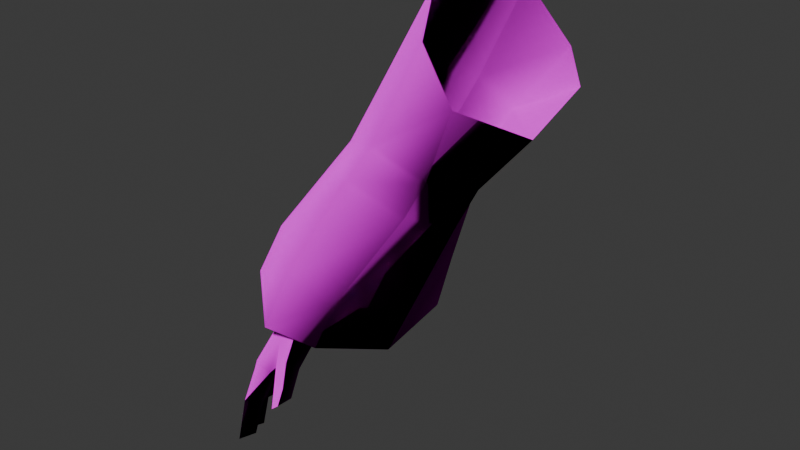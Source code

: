 # Source: correccionHermione.blend  (saved by Blender 5.0.119; exported with 4.5.12 LTS)
import bpy
from mathutils import Matrix  # noqa: F401  (used for matrix-valued properties, if any)

bpy.ops.wm.read_factory_settings(use_empty=True)
scene = bpy.context.scene
scene.name = 'Scene'

# ---- collections
col_collection = bpy.data.collections.new('Collection'); scene.collection.children.link(col_collection)

# ---- images (referenced by path relative to the original .blend; pixels are not part of the script)
import os
ASSET_DIR = os.environ.get("B2B_ASSET_DIR", "")  # directory of the original .blend (textures are referenced by path, not embedded)
HERE = os.path.dirname(os.path.abspath(__file__))  # packed textures are extracted next to this script under _unpacked/

def load_image(name, relpath, width, height, colorspace="sRGB"):
    """Load a texture the original file referenced (path relative to the .blend, or extracted next to this script)."""
    p = next((c for c in (os.path.join(HERE, relpath), os.path.join(ASSET_DIR, relpath)) if relpath and os.path.exists(c)), "")
    if p:
        img = bpy.data.images.load(p, check_existing=True)
        img.name = name
    else:  # same state as the original file: an image datablock whose file is absent (Cycles renders it pink)
        img = bpy.data.images.new(name, width, height)
        img.source = "FILE"
        img.filepath = "//" + (relpath or name)
    img.colorspace_settings.name = colorspace
    return img
img_hp3hermione_cloak_png_001 = load_image('HP3Hermione_Cloak.png.001', 'HP3Hermione_Cloak.png', 1024, 1024, 'sRGB')
img_hp3gen_handswhite_png_001 = load_image('HP3Gen_handsWhite.png.001', 'HP3Gen_handsWhite.png', 1024, 1024, 'sRGB')

# ---- materials (node trees are filled in below, after node groups)
mat_material_1_002 = bpy.data.materials.new('material_1.002')
mat_material_1_002.roughness = 0.7764
mat_material_1_002.metallic = 0.2
mat_material_3_002 = bpy.data.materials.new('material_3.002')
mat_material_3_002.roughness = 0.7764
mat_material_3_002.metallic = 0.2
mat_material_7_002 = bpy.data.materials.new('material_7.002')
mat_material_7_002.roughness = 0.7764
mat_material_7_002.metallic = 0.2

# ---- material node trees
mat_material_1_002.use_nodes = True; mat_material_1_002.node_tree.nodes.clear()
_N = mat_material_1_002.node_tree.nodes; _L = mat_material_1_002.node_tree.links
n0 = _N.new('ShaderNodeBsdfPrincipled'); n0.name = 'Principled BSDF'; n0.location = (0, 300)
n0.inputs[1].default_value = 0.2
n0.inputs[2].default_value = 0.7764
n0.inputs[3].default_value = 1.0
n0.inputs[13].default_value = 1.0
n0.inputs[27].default_value = (0.0, 0.0, 0.0, 1.0)
n0.inputs[28].default_value = 1.0
n1 = _N.new('ShaderNodeOutputMaterial'); n1.name = 'Material Output'; n1.location = (280, 300)
n2 = _N.new('ShaderNodeTexImage'); n2.name = 'Image Texture'; n2.location = (-480, 300)
n2.image = img_hp3hermione_cloak_png_001
_L.new(n0.outputs[0], n1.inputs[0])
_L.new(n2.outputs[0], n0.inputs[0])
n1.is_active_output = True
mat_material_3_002.use_nodes = True; mat_material_3_002.node_tree.nodes.clear()
_N = mat_material_3_002.node_tree.nodes; _L = mat_material_3_002.node_tree.links
n0 = _N.new('ShaderNodeBsdfPrincipled'); n0.name = 'Principled BSDF'; n0.location = (0, 300)
n0.inputs[1].default_value = 0.2
n0.inputs[2].default_value = 0.7764
n0.inputs[3].default_value = 1.0
n0.inputs[13].default_value = 1.0
n0.inputs[27].default_value = (0.0, 0.0, 0.0, 1.0)
n0.inputs[28].default_value = 1.0
n1 = _N.new('ShaderNodeOutputMaterial'); n1.name = 'Material Output'; n1.location = (280, 300)
n2 = _N.new('ShaderNodeTexImage'); n2.name = 'Image Texture'; n2.location = (-480, 300)
n2.image = img_hp3hermione_cloak_png_001
_L.new(n0.outputs[0], n1.inputs[0])
_L.new(n2.outputs[0], n0.inputs[0])
n1.is_active_output = True
mat_material_7_002.use_nodes = True; mat_material_7_002.node_tree.nodes.clear()
_N = mat_material_7_002.node_tree.nodes; _L = mat_material_7_002.node_tree.links
n0 = _N.new('ShaderNodeBsdfPrincipled'); n0.name = 'Principled BSDF'; n0.location = (0, 300)
n0.inputs[1].default_value = 0.2
n0.inputs[2].default_value = 0.7764
n0.inputs[3].default_value = 1.0
n0.inputs[13].default_value = 1.0
n0.inputs[27].default_value = (0.0, 0.0, 0.0, 1.0)
n0.inputs[28].default_value = 1.0
n1 = _N.new('ShaderNodeOutputMaterial'); n1.name = 'Material Output'; n1.location = (280, 300)
n2 = _N.new('ShaderNodeTexImage'); n2.name = 'Image Texture'; n2.location = (-480, 300)
n2.image = img_hp3gen_handswhite_png_001
_L.new(n0.outputs[0], n1.inputs[0])
_L.new(n2.outputs[0], n0.inputs[0])
n1.is_active_output = True

# ---- world
world_world = bpy.data.worlds.new('World'); scene.world = world_world
world_world.use_nodes = True; world_world.node_tree.nodes.clear()
_N = world_world.node_tree.nodes; _L = world_world.node_tree.links
n0 = _N.new('ShaderNodeOutputWorld'); n0.name = 'World Output'; n0.location = (200, 100)
n1 = _N.new('ShaderNodeBackground'); n1.name = 'Background'; n1.location = (-200, 100)
n1.inputs[0].default_value = (0.05088, 0.05088, 0.05088, 1.0)
_L.new(n1.outputs[0], n0.inputs[0])
n0.is_active_output = True
world_world.color = (0.05088, 0.05088, 0.05088)
world_world.sun_shadow_jitter_overblur = 0.0

# ---- meshes
me_brazoizqhermione = bpy.data.meshes.new('brazoizqhermione')
me_brazoizqhermione.from_pydata([(0.1527, -0.2514, -0.05902), (0.1813, -0.1612, -0.196), (0.0995, -0.1309, 0.1626), (-0.06494, 0.08801, -0.09801), (-0.05068, 0.08278, 0.03144), (0.01677, -0.005309, 0.1576), (0.01422, 0.04448, -0.2173), (0.1289, -0.08694, -0.2311), (-0.2525, -0.2424, 0.008662), (-0.2172, -0.1762, -0.116), (-0.271, -0.2645, -0.1247), (-0.3235, -0.3601, 0.005313), (-0.3272, -0.3634, -0.1319), (-0.2428, -0.4177, -0.257), (-0.1778, -0.3108, -0.2434), (-0.1194, -0.216, -0.2304), (-0.01724, -0.2716, -0.2323), (0.009724, -0.4164, -0.06455), (-0.06824, -0.3595, -0.2384), (-0.1152, -0.4588, -0.255), (-0.05724, -0.5374, -0.06971), (-0.281, -0.8241, -0.356), (-0.4471, -0.745, -0.3579), (-0.3642, -1.029, -0.4026), (-0.2719, -0.9786, -0.06918), (-0.181, -0.8118, -0.04805), (-0.5419, -0.6405, -0.136), (-0.5247, -0.9531, -0.3952), (-0.6363, -0.824, -0.1351), (-0.5882, -0.7821, 0.08619), (-0.5007, -0.6184, 0.08291), (-0.2302, -0.3986, 0.123), (-0.3653, -0.6628, 0.1996), (-0.4315, -0.8296, 0.2243), (-0.2531, -0.7289, 0.1561), (-0.3341, -0.8917, 0.1455), (-0.1037, -0.4767, 0.06759), (-0.04493, -0.3702, 0.06421), (-0.1669, -0.3009, 0.1094), (-0.2899, -0.6397, 0.006105), (-0.3713, -0.8833, 0.01699), (-0.4374, -0.8922, -0.08595), (-0.3187, -0.7612, -0.1552), (-0.4084, -0.7644, 0.01406), (-0.5281, -0.8536, -0.08739), (-0.5476, -0.7997, 0.01119), (-0.4485, -0.703, -0.1458), (-0.4121, -0.6305, 0.09294), (-0.4788, -0.7992, 0.1087), (-0.3873, -0.8356, 0.1293), (-0.3019, -0.6874, 0.101), (-0.5828, -1.128, 0.02809), (-0.6332, -1.106, 0.01087), (-0.5503, -1.054, 0.02492), (-0.6063, -0.9997, 0.009323), (-0.5466, -1.028, -0.03139), (-0.6228, -1.093, -0.003085), (-0.5824, -1.094, -0.03345), (-0.5965, -1.166, -0.0394), (-0.631, -1.177, -0.02395), (-0.6307, -1.17, -0.05732), (-0.6195, -1.085, -0.05684), (-0.5889, -0.9973, -0.04928), (-0.4965, -0.9479, -0.04316), (-0.4958, -0.8333, -0.03739), (-0.4491, -0.8619, -0.007876), (-0.378, -0.7745, -0.03432), (-0.4336, -0.7394, -0.07966), (-0.4149, -0.8194, 0.07141), (-0.3659, -0.7526, 0.03181), (-0.4041, -0.9153, 0.05706), (-0.5015, -1.041, 0.1061), (-0.5236, -1.056, 0.09189), (-0.5636, -1.029, 0.1419), (-0.5881, -1.133, 0.1587), (-0.5557, -1.146, 0.1103), (-0.5652, -1.249, 0.1305), (-0.5954, -1.26, 0.1686), (-0.6108, -1.263, 0.1322), (-0.6105, -1.136, 0.1041), (-0.5942, -1.031, 0.07479), (-0.6212, -1.115, 0.06901), (-0.6022, -1.213, 0.02683), (-0.6408, -1.228, 0.01589), (-0.6317, -1.236, 0.05604), (-0.4517, -0.9814, 0.1513), (-0.4807, -1.036, 0.1451), (-0.5121, -1.124, 0.1746), (-0.5674, -1.117, 0.1757), (-0.518, -1.217, 0.2039), (-0.5345, -1.106, 0.2208), (-0.5418, -1.225, 0.2448), (-0.5645, -1.236, 0.2077), (-0.4802, -1.017, 0.1724), (-0.39, -0.9766, 0.1507), (-0.395, -0.9382, 0.1921), (-0.3636, -0.9798, 0.2384), (-0.3612, -1.023, 0.2129), (-0.3565, -1.016, 0.2662), (-0.3819, -1.038, 0.2641), (-0.4169, -1.015, 0.2203), (-0.4384, -0.9762, 0.1895), (-0.4074, -0.8632, 0.1348), (-0.4857, -0.8009, 0.02482), (-0.4232, -0.7165, -0.004694), (-0.4495, -0.9102, 0.1579), (-0.5157, -0.9973, 0.1878)], [], [(8, 4, 3), (8, 3, 9), (8, 9, 10), (8, 10, 11), (11, 10, 12), (10, 13, 12), (10, 14, 13), (10, 9, 14), (14, 9, 15), (9, 3, 15), (15, 3, 6), (7, 15, 6), (16, 15, 7), (7, 1, 16), (0, 16, 1), (16, 0, 17), (17, 18, 16), (18, 15, 16), (15, 18, 14), (14, 18, 19), (17, 19, 18), (19, 17, 20), (19, 20, 21), (21, 13, 19), (14, 19, 13), (22, 12, 13), (13, 21, 22), (22, 21, 23), (23, 21, 24), (24, 21, 25), (21, 20, 25), (12, 22, 26), (26, 22, 27), (22, 23, 27), (26, 27, 28), (29, 26, 28), (29, 30, 26), (30, 12, 26), (30, 11, 12), (30, 31, 11), (31, 30, 32), (29, 32, 30), (33, 32, 29), (33, 34, 32), (35, 34, 33), (35, 25, 34), (20, 34, 25), (34, 20, 36), (36, 32, 34), (31, 32, 36), (37, 31, 36), (20, 37, 36), (20, 17, 37), (37, 17, 0), (37, 0, 2), (37, 2, 38), (38, 31, 37), (31, 38, 11), (11, 38, 8), (38, 5, 8), (2, 5, 38), (8, 5, 4), (24, 25, 35), (28, 27, 39), (27, 23, 39), (23, 24, 39), (39, 24, 35), (35, 33, 39), (33, 29, 39), (29, 28, 39), (41, 42, 40), (43, 41, 40), (41, 43, 44), (44, 43, 45), (46, 44, 45), (46, 41, 44), (41, 46, 42), (45, 47, 46), (47, 45, 48), (47, 48, 49), (47, 49, 50), (50, 49, 40), (49, 43, 40), (48, 43, 49), (43, 48, 45), (50, 40, 42), (52, 53, 51), (52, 54, 53), (53, 54, 55), (56, 55, 54), (56, 57, 55), (56, 58, 57), (56, 59, 58), (60, 58, 59), (58, 60, 61), (58, 61, 57), (61, 55, 57), (55, 61, 62), (55, 62, 63), (63, 62, 64), (65, 63, 64), (65, 64, 66), (66, 64, 67), (66, 68, 65), (69, 68, 66), (68, 70, 65), (70, 63, 65), (70, 71, 63), (63, 71, 55), (53, 55, 71), (72, 53, 71), (71, 73, 72), (72, 73, 74), (72, 74, 75), (74, 76, 75), (76, 74, 77), (76, 77, 78), (78, 79, 76), (76, 79, 75), (79, 72, 75), (79, 80, 72), (72, 80, 53), (81, 53, 80), (81, 51, 53), (81, 82, 51), (82, 52, 51), (83, 52, 82), (82, 84, 83), (82, 81, 84), (71, 70, 85), (71, 85, 86), (86, 73, 71), (87, 73, 86), (88, 73, 87), (89, 88, 87), (89, 87, 90), (89, 90, 91), (89, 91, 92), (88, 89, 92), (93, 90, 87), (93, 87, 86), (85, 93, 86), (70, 94, 85), (95, 94, 70), (96, 94, 95), (96, 97, 94), (96, 98, 97), (98, 99, 97), (99, 100, 97), (100, 94, 97), (100, 101, 94), (85, 94, 101), (102, 95, 70), (70, 68, 102), (54, 103, 64), (64, 103, 104), (64, 104, 67), (54, 64, 62), (62, 61, 54), (54, 61, 56), (56, 61, 59), (59, 61, 60), (68, 104, 103), (68, 103, 105), (105, 103, 106), (106, 103, 73), (88, 106, 73), (106, 88, 90), (90, 93, 106), (93, 105, 106), (105, 93, 85), (101, 105, 85), (101, 95, 105), (101, 96, 95), (96, 101, 100), (100, 98, 96), (100, 99, 98), (92, 90, 88), (92, 91, 90), (105, 95, 102), (105, 102, 68), (104, 68, 69), (73, 103, 80), (54, 80, 103), (80, 54, 52), (80, 52, 81), (83, 81, 52), (83, 84, 81), (79, 73, 80), (79, 74, 73), (79, 77, 74), (77, 79, 78)])
me_brazoizqhermione.polygons.foreach_set('use_smooth', [True] * 192)
me_brazoizqhermione.polygons.foreach_set('material_index', [0, 0, 0, 0, 0, 0, 0, 0, 0, 0, 0, 0, 0, 0, 0, 0, 0, 0, 0, 0, 0, 0, 0, 0, 0, 0, 0, 0, 0, 0, 0, 0, 0, 0, 0, 0, 0, 0, 0, 0, 0, 0, 0, 0, 0, 0, 0, 0, 0, 0, 0, 0, 0, 0, 0, 0, 0, 0, 0, 0, 0, 0, 0, 0, 0, 0, 0, 0, 0, 0, 1, 1, 1, 1, 1, 1, 1, 1, 1, 1, 1, 1, 1, 1, 1, 1, 2, 2, 2, 2, 2, 2, 2, 2, 2, 2, 2, 2, 2, 2, 2, 2, 2, 2, 2, 2, 2, 2, 2, 2, 2, 2, 2, 2, 2, 2, 2, 2, 2, 2, 2, 2, 2, 2, 2, 2, 2, 2, 2, 2, 2, 2, 2, 2, 2, 2, 2, 2, 2, 2, 2, 2, 2, 2, 2, 2, 2, 2, 2, 2, 2, 2, 2, 2, 2, 2, 2, 2, 2, 2, 2, 2, 2, 2, 2, 2, 2, 2, 2, 2, 2, 2, 2, 2, 2, 2, 2, 2, 2, 2, 2, 2, 2, 2, 2, 2, 2, 2, 2, 2, 2, 2])
_k = set([(0, 16), (0, 17), (17, 20), (20, 25), (23, 24), (23, 27), (24, 25), (24, 35), (27, 28), (28, 29), (29, 33), (33, 35), (40, 42), (40, 43), (41, 42), (43, 45), (52, 54), (52, 83), (54, 56), (56, 59), (59, 60), (60, 61), (61, 62), (62, 64), (64, 67), (68, 69), (68, 102), (73, 74), (73, 88), (74, 77), (77, 78), (78, 79), (79, 80), (80, 81), (81, 84), (83, 84), (85, 93), (85, 101), (88, 92), (90, 91), (90, 93), (91, 92), (95, 96), (95, 102), (96, 98), (98, 99), (99, 100), (100, 101)])
me_brazoizqhermione.attributes.new('sharp_edge', 'BOOLEAN', 'EDGE').data.foreach_set('value', [ (min(e.vertices), max(e.vertices)) in _k for e in me_brazoizqhermione.edges])
_uv = me_brazoizqhermione.uv_layers.new(name='UVMap')
_uv.uv.foreach_set('vector', [0.1485, 0.8674, 0.1412, 0.9687, 0.1748, 0.972, 0.1485, 0.8674, 0.1748, 0.972, 0.1819, 0.8913, 0.1485, 0.8674, 0.1819, 0.8913, 0.1858, 0.8622, 0.1485, 0.8674, 0.1858, 0.8622, 0.1498, 0.8333, 0.1498, 0.8333, 0.1858, 0.8622, 0.1876, 0.837, 0.1858, 0.8622, 0.2198, 0.8401, 0.1876, 0.837, 0.1858, 0.8622, 0.2207, 0.871, 0.2198, 0.8401, 0.1858, 0.8622, 0.1819, 0.8913, 0.2207, 0.871, 0.2207, 0.871, 0.1819, 0.8913, 0.223, 0.8977, 0.1819, 0.8913, 0.1748, 0.972, 0.223, 0.8977, 0.223, 0.8977, 0.1748, 0.972, 0.2201, 0.9767, 0.2551, 0.9597, 0.223, 0.8977, 0.2201, 0.9767, 0.2546, 0.8986, 0.223, 0.8977, 0.2551, 0.9597, 0.2551, 0.9597, 0.2936, 0.9525, 0.2546, 0.8986, 0.3358, 0.9345, 0.2546, 0.8986, 0.2936, 0.9525, 0.2546, 0.8986, 0.3358, 0.9345, 0.3358, 0.8749, 0.3358, 0.8749, 0.2569, 0.8757, 0.2546, 0.8986, 0.2569, 0.8757, 0.223, 0.8977, 0.2546, 0.8986, 0.223, 0.8977, 0.2569, 0.8757, 0.2207, 0.871, 0.2207, 0.871, 0.2569, 0.8757, 0.2543, 0.8473, 0.3358, 0.8749, 0.2543, 0.8473, 0.2569, 0.8757, 0.2543, 0.8473, 0.3358, 0.8749, 0.3358, 0.8348, 0.2543, 0.8473, 0.3358, 0.8348, 0.2532, 0.7493, 0.2532, 0.7493, 0.2198, 0.8401, 0.2543, 0.8473, 0.2207, 0.871, 0.2543, 0.8473, 0.2198, 0.8401, 0.222, 0.7437, 0.1876, 0.837, 0.2198, 0.8401, 0.2198, 0.8401, 0.2532, 0.7493, 0.222, 0.7437, 0.222, 0.7437, 0.2532, 0.7493, 0.2534, 0.707, 0.2534, 0.707, 0.2532, 0.7493, 0.3358, 0.707, 0.3358, 0.707, 0.2532, 0.7493, 0.3358, 0.7505, 0.2532, 0.7493, 0.3358, 0.8348, 0.3358, 0.7505, 0.1876, 0.837, 0.222, 0.7437, 0.1784, 0.7469, 0.1784, 0.7469, 0.222, 0.7437, 0.224, 0.707, 0.222, 0.7437, 0.2534, 0.707, 0.224, 0.707, 0.1784, 0.7469, 0.224, 0.707, 0.1736, 0.707, 0.1343, 0.707, 0.1784, 0.7469, 0.1736, 0.707, 0.1343, 0.707, 0.1341, 0.7479, 0.1784, 0.7469, 0.1341, 0.7479, 0.1876, 0.837, 0.1784, 0.7469, 0.1341, 0.7479, 0.1498, 0.8333, 0.1876, 0.837, 0.1341, 0.7479, 0.1043, 0.8343, 0.1498, 0.8333, 0.1043, 0.8343, 0.1341, 0.7479, 0.1012, 0.7505, 0.1343, 0.707, 0.1012, 0.7505, 0.1341, 0.7479, 0.09815, 0.707, 0.1012, 0.7505, 0.1343, 0.707, 0.09815, 0.707, 0.06624, 0.7505, 0.1012, 0.7505, 0.06508, 0.707, 0.06624, 0.7505, 0.09815, 0.707, 0.06508, 0.707, 0.03128, 0.7505, 0.06624, 0.7505, 0.03128, 0.8348, 0.06624, 0.7505, 0.03128, 0.7505, 0.06624, 0.7505, 0.03128, 0.8348, 0.06405, 0.8347, 0.06405, 0.8347, 0.1012, 0.7505, 0.06624, 0.7505, 0.1043, 0.8343, 0.1012, 0.7505, 0.06405, 0.8347, 0.06551, 0.8698, 0.1043, 0.8343, 0.06405, 0.8347, 0.03128, 0.8348, 0.06551, 0.8698, 0.06405, 0.8347, 0.03128, 0.8348, 0.03128, 0.8749, 0.06551, 0.8698, 0.06551, 0.8698, 0.03128, 0.8749, 0.03128, 0.9345, 0.06551, 0.8698, 0.03128, 0.9345, 0.07402, 0.9455, 0.06551, 0.8698, 0.07402, 0.9455, 0.1037, 0.8678, 0.1037, 0.8678, 0.1043, 0.8343, 0.06551, 0.8698, 0.1043, 0.8343, 0.1037, 0.8678, 0.1498, 0.8333, 0.1498, 0.8333, 0.1037, 0.8678, 0.1485, 0.8674, 0.1037, 0.8678, 0.1007, 0.9589, 0.1485, 0.8674, 0.07402, 0.9455, 0.1007, 0.9589, 0.1037, 0.8678, 0.1485, 0.8674, 0.1007, 0.9589, 0.1412, 0.9687, 0.03128, 0.707, 0.03128, 0.7505, 0.06508, 0.707, 0.8792, 0.887, 0.9593, 0.887, 0.8367, 0.8224, 0.9593, 0.887, 0.9397, 0.887, 0.8367, 0.8224, 0.9397, 0.887, 0.79, 0.887, 0.8367, 0.8224, 0.8367, 0.8224, 0.79, 0.887, 0.7196, 0.887, 0.7196, 0.887, 0.7236, 0.887, 0.8367, 0.8224, 0.7236, 0.887, 0.799, 0.887, 0.8367, 0.8224, 0.799, 0.887, 0.8792, 0.887, 0.8367, 0.8224, 0.5894, 0.05181, 0.5934, 0.1131, 0.6486, 0.05181, 0.5711, 0.03143, 0.5894, 0.05181, 0.6486, 0.05181, 0.5894, 0.05181, 0.5711, 0.03143, 0.5504, 0.05181, 0.5504, 0.05181, 0.5711, 0.03143, 0.5054, 0.05181, 0.5294, 0.1131, 0.5504, 0.05181, 0.5054, 0.05181, 0.5294, 0.1131, 0.5894, 0.05181, 0.5504, 0.05181, 0.5894, 0.05181, 0.5294, 0.1131, 0.5934, 0.1131, 0.5054, 0.05181, 0.459, 0.1131, 0.5294, 0.1131, 0.459, 0.1131, 0.5054, 0.05181, 0.4603, 0.05181, 0.459, 0.1131, 0.4603, 0.05181, 0.4189, 0.05181, 0.459, 0.1131, 0.4189, 0.05181, 0.4085, 0.1131, 0.4085, 0.1131, 0.4189, 0.05181, 0.3545, 0.05181, 0.4189, 0.05181, 0.4423, 0.03118, 0.3545, 0.05181, 0.4603, 0.05181, 0.4423, 0.03118, 0.4189, 0.05181, 0.4423, 0.03118, 0.4603, 0.05181, 0.5054, 0.05181, 0.4085, 0.1131, 0.3545, 0.05181, 0.309, 0.1131, 0.3977, 0.7843, 0.3465, 0.7202, 0.371, 0.7975, 0.3977, 0.7843, 0.3739, 0.7019, 0.3465, 0.7202, 0.3465, 0.7202, 0.3739, 0.7019, 0.3962, 0.6736, 0.3986, 0.7656, 0.3962, 0.6736, 0.3739, 0.7019, 0.3986, 0.7656, 0.4179, 0.7485, 0.3962, 0.6736, 0.3986, 0.7656, 0.4381, 0.8161, 0.4179, 0.7485, 0.3986, 0.7656, 0.4257, 0.8393, 0.4381, 0.8161, 0.4745, 0.8235, 0.4381, 0.8161, 0.4257, 0.8393, 0.4381, 0.8161, 0.4745, 0.8235, 0.4593, 0.742, 0.4381, 0.8161, 0.4593, 0.742, 0.4179, 0.7485, 0.4593, 0.742, 0.3962, 0.6736, 0.4179, 0.7485, 0.3962, 0.6736, 0.4593, 0.742, 0.4414, 0.6562, 0.3962, 0.6736, 0.4414, 0.6562, 0.3588, 0.5901, 0.3588, 0.5901, 0.4414, 0.6562, 0.3776, 0.486, 0.2926, 0.5096, 0.3588, 0.5901, 0.3776, 0.486, 0.2926, 0.5096, 0.3776, 0.486, 0.2619, 0.4042, 0.2619, 0.4042, 0.3776, 0.486, 0.3396, 0.3723, 0.2619, 0.4042, 0.2026, 0.485, 0.2926, 0.5096, 0.1914, 0.4002, 0.2026, 0.485, 0.2619, 0.4042, 0.2026, 0.485, 0.2164, 0.5666, 0.2926, 0.5096, 0.2164, 0.5666, 0.3588, 0.5901, 0.2926, 0.5096, 0.2164, 0.5666, 0.2487, 0.7204, 0.3588, 0.5901, 0.3588, 0.5901, 0.2487, 0.7204, 0.3962, 0.6736, 0.3465, 0.7202, 0.3962, 0.6736, 0.2487, 0.7204, 0.2754, 0.7352, 0.3465, 0.7202, 0.2487, 0.7204, 0.2487, 0.7204, 0.2571, 0.7348, 0.2754, 0.7352, 0.2754, 0.7352, 0.2571, 0.7348, 0.2541, 0.8414, 0.2754, 0.7352, 0.2541, 0.8414, 0.2886, 0.8315, 0.2541, 0.8414, 0.2875, 0.9343, 0.2886, 0.8315, 0.2875, 0.9343, 0.2541, 0.8414, 0.2623, 0.963, 0.2875, 0.9343, 0.2623, 0.963, 0.3158, 0.9588, 0.3158, 0.9588, 0.3269, 0.8338, 0.2875, 0.9343, 0.2875, 0.9343, 0.3269, 0.8338, 0.2886, 0.8315, 0.3269, 0.8338, 0.2754, 0.7352, 0.2886, 0.8315, 0.3269, 0.8338, 0.3213, 0.7239, 0.2754, 0.7352, 0.2754, 0.7352, 0.3213, 0.7239, 0.3465, 0.7202, 0.3366, 0.8063, 0.3465, 0.7202, 0.3213, 0.7239, 0.3366, 0.8063, 0.371, 0.7975, 0.3465, 0.7202, 0.3366, 0.8063, 0.3919, 0.8803, 0.371, 0.7975, 0.3919, 0.8803, 0.3977, 0.7843, 0.371, 0.7975, 0.4235, 0.9005, 0.3977, 0.7843, 0.3919, 0.8803, 0.3919, 0.8803, 0.3648, 0.9168, 0.4235, 0.9005, 0.3919, 0.8803, 0.3366, 0.8063, 0.3648, 0.9168, 0.2487, 0.7204, 0.2164, 0.5666, 0.1752, 0.6662, 0.2487, 0.7204, 0.1752, 0.6662, 0.2033, 0.7217, 0.2033, 0.7217, 0.2571, 0.7348, 0.2487, 0.7204, 0.2069, 0.8191, 0.2571, 0.7348, 0.2033, 0.7217, 0.2399, 0.8262, 0.2571, 0.7348, 0.2069, 0.8191, 0.1951, 0.9143, 0.2399, 0.8262, 0.2069, 0.8191, 0.1951, 0.9143, 0.2069, 0.8191, 0.1815, 0.8207, 0.1951, 0.9143, 0.1815, 0.8207, 0.1773, 0.9398, 0.1951, 0.9143, 0.1773, 0.9398, 0.2228, 0.9445, 0.2399, 0.8262, 0.1951, 0.9143, 0.2228, 0.9445, 0.1791, 0.7123, 0.1815, 0.8207, 0.2069, 0.8191, 0.1791, 0.7123, 0.2069, 0.8191, 0.2033, 0.7217, 0.1752, 0.6662, 0.1791, 0.7123, 0.2033, 0.7217, 0.2164, 0.5666, 0.1368, 0.6466, 0.1752, 0.6662, 0.1026, 0.6244, 0.1368, 0.6466, 0.2164, 0.5666, 0.04893, 0.6684, 0.1368, 0.6466, 0.1026, 0.6244, 0.04893, 0.6684, 0.07219, 0.7003, 0.1368, 0.6466, 0.04893, 0.6684, 0.02519, 0.7084, 0.07219, 0.7003, 0.02519, 0.7084, 0.04471, 0.7342, 0.07219, 0.7003, 0.04471, 0.7342, 0.1002, 0.7087, 0.07219, 0.7003, 0.1002, 0.7087, 0.1368, 0.6466, 0.07219, 0.7003, 0.1002, 0.7087, 0.1352, 0.6692, 0.1368, 0.6466, 0.1752, 0.6662, 0.1368, 0.6466, 0.1352, 0.6692, 0.1502, 0.5417, 0.1026, 0.6244, 0.2164, 0.5666, 0.2164, 0.5666, 0.2026, 0.485, 0.1502, 0.5417, 0.6129, 0.6796, 0.719, 0.4716, 0.6496, 0.486, 0.6496, 0.486, 0.719, 0.4716, 0.7415, 0.3703, 0.6496, 0.486, 0.7415, 0.3703, 0.6625, 0.3723, 0.6129, 0.6796, 0.6496, 0.486, 0.5668, 0.6562, 0.5668, 0.6562, 0.5359, 0.742, 0.6129, 0.6796, 0.6129, 0.6796, 0.5359, 0.742, 0.584, 0.7656, 0.584, 0.7656, 0.5359, 0.742, 0.5541, 0.8393, 0.5541, 0.8393, 0.5359, 0.742, 0.5207, 0.8235, 0.8064, 0.485, 0.7415, 0.3703, 0.719, 0.4716, 0.8064, 0.485, 0.719, 0.4716, 0.8402, 0.6019, 0.8402, 0.6019, 0.719, 0.4716, 0.8154, 0.7068, 0.8154, 0.7068, 0.719, 0.4716, 0.7451, 0.7348, 0.7623, 0.8262, 0.8154, 0.7068, 0.7451, 0.7348, 0.8154, 0.7068, 0.7623, 0.8262, 0.8207, 0.8207, 0.8207, 0.8207, 0.8425, 0.7123, 0.8154, 0.7068, 0.8425, 0.7123, 0.8402, 0.6019, 0.8154, 0.7068, 0.8402, 0.6019, 0.8425, 0.7123, 0.8491, 0.6662, 0.8669, 0.6692, 0.8402, 0.6019, 0.8491, 0.6662, 0.8669, 0.6692, 0.8995, 0.6244, 0.8402, 0.6019, 0.8669, 0.6692, 0.9532, 0.6684, 0.8995, 0.6244, 0.9532, 0.6684, 0.8669, 0.6692, 0.9019, 0.7087, 0.9019, 0.7087, 0.9769, 0.7084, 0.9532, 0.6684, 0.9019, 0.7087, 0.9574, 0.7342, 0.9769, 0.7084, 0.7793, 0.9445, 0.8207, 0.8207, 0.7623, 0.8262, 0.7793, 0.9445, 0.8248, 0.9398, 0.8207, 0.8207, 0.8402, 0.6019, 0.8995, 0.6244, 0.8519, 0.5417, 0.8402, 0.6019, 0.8519, 0.5417, 0.8064, 0.485, 0.7415, 0.3703, 0.8064, 0.485, 0.8107, 0.4002, 0.7451, 0.7348, 0.719, 0.4716, 0.6711, 0.7239, 0.6129, 0.6796, 0.6711, 0.7239, 0.719, 0.4716, 0.6711, 0.7239, 0.6129, 0.6796, 0.5876, 0.7843, 0.6711, 0.7239, 0.5876, 0.7843, 0.6418, 0.8063, 0.5758, 0.9005, 0.6418, 0.8063, 0.5876, 0.7843, 0.5758, 0.9005, 0.6136, 0.9168, 0.6418, 0.8063, 0.6752, 0.8338, 0.7451, 0.7348, 0.6711, 0.7239, 0.6752, 0.8338, 0.734, 0.8414, 0.7451, 0.7348, 0.6752, 0.8338, 0.7259, 0.963, 0.734, 0.8414, 0.7259, 0.963, 0.6752, 0.8338, 0.6864, 0.9588])
me_brazoizqhermione.materials.append(mat_material_1_002)
me_brazoizqhermione.materials.append(mat_material_3_002)
me_brazoizqhermione.materials.append(mat_material_7_002)
me_brazoizqhermione.update()
me_brazoizqhermione.normals_split_custom_set([tuple(v) for v in zip(*[iter([0.8157, 0.3433, 0.4656, 0.7956, 0.3865, 0.4665, 0.8173, -0.3077, 0.4871, 0.8157, 0.3433, 0.4656, 0.8173, -0.3077, 0.4871, 0.7618, -0.416, 0.4966, 0.8157, 0.3433, 0.4656, 0.7618, -0.416, 0.4966, 0.796, -0.3313, 0.5065, 0.8157, 0.3433, 0.4656, 0.796, -0.3313, 0.5065, 0.7682, 0.3609, 0.5287, 0.7682, 0.3609, 0.5287, 0.796, -0.3313, 0.5065, 0.7743, -0.2956, 0.5595, 0.796, -0.3313, 0.5065, 0.2895, -0.8865, 0.3609, 0.7743, -0.2956, 0.5595, 0.796, -0.3313, 0.5065, 0.2909, -0.9077, 0.3025, 0.2895, -0.8865, 0.3609, 0.796, -0.3313, 0.5065, 0.7618, -0.416, 0.4966, 0.2909, -0.9077, 0.3025, 0.2909, -0.9077, 0.3025, 0.7618, -0.416, 0.4966, 0.2916, -0.9282, 0.2313, 0.7618, -0.416, 0.4966, 0.8173, -0.3077, 0.4871, 0.2916, -0.9282, 0.2313, 0.2916, -0.9282, 0.2313, 0.8173, -0.3077, 0.4871, 0.4043, -0.8794, 0.2514, -0.08406, -0.9953, -0.04866, 0.2916, -0.9282, 0.2313, 0.4043, -0.8794, 0.2514, -0.4213, -0.834, -0.3563, 0.2916, -0.9282, 0.2313, -0.08406, -0.9953, -0.04866, -0.08406, -0.9953, -0.04866, -0.4325, -0.7215, -0.5406, -0.4213, -0.834, -0.3563, -0.5745, -0.4872, -0.6577, -0.4213, -0.834, -0.3563, -0.4325, -0.7215, -0.5406, -0.4213, -0.834, -0.3563, -0.5746, -0.4871, -0.6577, -0.7626, -0.4894, -0.423, -0.7626, -0.4894, -0.423, -0.4124, -0.9048, -0.106, -0.4213, -0.834, -0.3563, -0.4124, -0.9048, -0.106, 0.2916, -0.9282, 0.2313, -0.4213, -0.834, -0.3563, 0.2916, -0.9282, 0.2313, -0.4124, -0.9048, -0.106, 0.2909, -0.9077, 0.3025, 0.2909, -0.9077, 0.3025, -0.4124, -0.9048, -0.106, -0.537, -0.8359, -0.1137, -0.7626, -0.4894, -0.423, -0.537, -0.8359, -0.1137, -0.4124, -0.9048, -0.106, -0.537, -0.8359, -0.1137, -0.7626, -0.4894, -0.423, -0.8514, -0.3651, -0.3766, -0.537, -0.8359, -0.1137, -0.8514, -0.3651, -0.3766, -0.6802, -0.7181, -0.1471, -0.6802, -0.7181, -0.1471, 0.2895, -0.8865, 0.3609, -0.537, -0.8359, -0.1137, 0.2909, -0.9077, 0.3025, -0.537, -0.8359, -0.1137, 0.2895, -0.8865, 0.3609, 0.3306, -0.8639, 0.38, 0.7743, -0.2956, 0.5595, 0.2895, -0.8865, 0.3609, 0.2895, -0.8865, 0.3609, -0.6802, -0.7181, -0.1471, 0.3306, -0.8639, 0.38, 0.3306, -0.8639, 0.38, -0.6802, -0.7181, -0.1471, -0.4366, -0.8996, 0.007961, -0.4366, -0.8996, 0.007961, -0.6802, -0.7181, -0.1471, -0.8936, -0.2343, -0.3827, -0.8936, -0.2343, -0.3827, -0.6802, -0.7181, -0.1471, -0.8658, -0.264, -0.425, -0.6802, -0.7181, -0.1471, -0.8514, -0.3651, -0.3766, -0.8658, -0.264, -0.425, 0.7743, -0.2956, 0.5595, 0.3306, -0.8639, 0.38, 0.8381, -0.2205, 0.499, 0.8381, -0.2205, 0.499, 0.3306, -0.8639, 0.38, 0.5604, -0.7516, 0.3479, 0.3306, -0.8639, 0.38, -0.4366, -0.8996, 0.007961, 0.5604, -0.7516, 0.3479, 0.8381, -0.2205, 0.499, 0.5604, -0.7516, 0.3479, 0.8684, -0.2182, 0.4453, 0.7748, 0.4695, 0.4234, 0.8381, -0.2205, 0.499, 0.8684, -0.2182, 0.4453, 0.7748, 0.4695, 0.4234, 0.7322, 0.4202, 0.536, 0.8381, -0.2205, 0.499, 0.7322, 0.4202, 0.536, 0.7743, -0.2956, 0.5595, 0.8381, -0.2205, 0.499, 0.7322, 0.4202, 0.536, 0.7682, 0.3609, 0.5287, 0.7743, -0.2956, 0.5595, 0.7322, 0.4202, 0.536, 0.1166, 0.9566, 0.2669, 0.7682, 0.3609, 0.5287, 0.1166, 0.9566, 0.2669, 0.7322, 0.4202, 0.536, 0.08181, 0.9676, 0.2387, 0.7748, 0.4695, 0.4234, 0.08181, 0.9676, 0.2387, 0.7322, 0.4202, 0.536, -0.1093, 0.9939, 0.01484, 0.08181, 0.9676, 0.2387, 0.7748, 0.4695, 0.4234, -0.1093, 0.9939, 0.01484, -0.6608, 0.7126, -0.2359, 0.08181, 0.9676, 0.2387, -0.7029, 0.5818, -0.4092, -0.6608, 0.7126, -0.2359, -0.1093, 0.9939, 0.01484, -0.7029, 0.5818, -0.4092, -0.8004, 0.434, -0.4136, -0.6608, 0.7126, -0.2359, -0.8047, 0.4505, -0.3868, -0.6608, 0.7126, -0.2359, -0.8004, 0.434, -0.4136, -0.6608, 0.7126, -0.2359, -0.8047, 0.4505, -0.3868, -0.5966, 0.7847, -0.1684, -0.5966, 0.7847, -0.1684, 0.08181, 0.9676, 0.2387, -0.6608, 0.7126, -0.2359, 0.1166, 0.9566, 0.2669, 0.08181, 0.9676, 0.2387, -0.5966, 0.7847, -0.1684, -0.5525, 0.7237, -0.4135, 0.1166, 0.9566, 0.2669, -0.5966, 0.7847, -0.1684, -0.8047, 0.4505, -0.3868, -0.5525, 0.7237, -0.4135, -0.5966, 0.7847, -0.1684, -0.8047, 0.4505, -0.3868, -0.7083, 0.4849, -0.513, -0.5525, 0.7237, -0.4135, -0.5525, 0.7237, -0.4135, -0.7083, 0.4849, -0.513, -0.6522, 0.4815, -0.5854, -0.5525, 0.7237, -0.4135, -0.6522, 0.4815, -0.5854, -0.2206, 0.8873, -0.4049, -0.5525, 0.7237, -0.4135, -0.2206, 0.8873, -0.4049, 0.3099, 0.9448, 0.106, 0.3099, 0.9448, 0.106, 0.1166, 0.9566, 0.2669, -0.5525, 0.7237, -0.4135, 0.1166, 0.9566, 0.2669, 0.3099, 0.9448, 0.106, 0.7682, 0.3609, 0.5287, 0.7682, 0.3609, 0.5287, 0.3099, 0.9448, 0.106, 0.8157, 0.3433, 0.4656, 0.3099, 0.9448, 0.106, 0.5247, 0.8245, 0.212, 0.8157, 0.3433, 0.4656, -0.2206, 0.8873, -0.4049, 0.5247, 0.8245, 0.212, 0.3099, 0.9448, 0.106, 0.8157, 0.3433, 0.4656, 0.5247, 0.8245, 0.212, 0.7956, 0.3865, 0.4665, -0.7749, 0.417, -0.475, -0.8004, 0.434, -0.4136, -0.7029, 0.5818, -0.4092, -0.3495, 0.3005, -0.8874, 0.0274, 0.6252, -0.78, 0.4886, 0.01317, -0.8724, 0.0274, 0.6252, -0.78, 0.7053, 0.5521, -0.4447, 0.4886, 0.01317, -0.8724, 0.7053, 0.5521, -0.4447, 0.9986, -0.0009176, -0.05269, 0.4886, 0.01317, -0.8724, 0.4886, 0.01317, -0.8724, 0.9986, -0.0009176, -0.05269, 0.8607, -0.4942, -0.1222, 0.8607, -0.4942, -0.1222, 0.2767, -0.7267, -0.6288, 0.4886, 0.01317, -0.8724, 0.2767, -0.7267, -0.6288, -0.3613, -0.2506, -0.8981, 0.4886, 0.01317, -0.8724, -0.3613, -0.2506, -0.8981, -0.3495, 0.3005, -0.8874, 0.4886, 0.01317, -0.8724, 0.3173, -0.3593, -0.8776, -0.2407, -0.7509, -0.615, 0.199, 0.2109, -0.957, 0.3289, 0.7032, -0.6304, 0.3173, -0.3593, -0.8776, 0.199, 0.2109, -0.957, 0.3173, -0.3593, -0.8776, 0.3289, 0.7032, -0.6304, 0.6017, -0.004478, -0.7987, 0.6017, -0.004478, -0.7987, 0.3289, 0.7032, -0.6304, 0.95, 0.2127, -0.2285, 0.6418, -0.7576, 0.1186, 0.6017, -0.004478, -0.7987, 0.95, 0.2127, -0.2285, 0.6418, -0.7576, 0.1186, 0.3173, -0.3593, -0.8776, 0.6017, -0.004478, -0.7987, 0.3173, -0.3593, -0.8776, 0.6418, -0.7576, 0.1186, -0.2406, -0.7509, -0.615, 0.95, 0.2127, -0.2285, 0.5158, 0.7505, 0.4131, 0.6418, -0.7576, 0.1186, 0.5158, 0.7505, 0.4131, 0.95, 0.2127, -0.2285, 0.5032, 0.4797, -0.7187, 0.5158, 0.7505, 0.4131, 0.5032, 0.4797, -0.7187, 0.2127, 0.7997, -0.5615, 0.5158, 0.7505, 0.4131, 0.2127, 0.7997, -0.5615, -0.7782, 0.5718, -0.2598, -0.7782, 0.5718, -0.2598, 0.2127, 0.7997, -0.5615, -0.5934, 0.2379, -0.7689, 0.2127, 0.7997, -0.5615, 0.392, -0.276, -0.8776, -0.5934, 0.2379, -0.7689, 0.5032, 0.4797, -0.7187, 0.392, -0.276, -0.8776, 0.2127, 0.7997, -0.5615, 0.392, -0.276, -0.8776, 0.5032, 0.4797, -0.7187, 0.95, 0.2127, -0.2285, -0.7782, 0.5718, -0.2598, -0.5934, 0.2379, -0.7689, -0.9366, 0.03889, -0.3483, -0.2653, -0.9606, -0.08297, -0.4689, -0.2955, -0.8324, -0.9214, -0.2399, -0.3057, -0.2653, -0.9606, -0.08297, -0.09428, -0.4464, -0.8898, -0.4689, -0.2955, -0.8324, -0.4689, -0.2955, -0.8324, -0.09428, -0.4464, -0.8898, -0.6241, -0.4409, -0.6451, -0.5256, 0.8158, -0.241, -0.6241, -0.4409, -0.6451, -0.09428, -0.4464, -0.8898, -0.5256, 0.8158, -0.241, -0.9396, -0.06419, -0.3361, -0.6241, -0.4409, -0.6451, -0.5256, 0.8158, -0.241, -0.8331, -0.1022, -0.5437, -0.9396, -0.06419, -0.3361, -0.5256, 0.8158, -0.241, -0.4473, 0.4295, -0.7845, -0.8331, -0.1022, -0.5437, -0.4279, -0.6559, -0.6219, -0.8331, -0.1022, -0.5437, -0.4473, 0.4295, -0.7845, -0.8331, -0.1022, -0.5437, -0.4279, -0.6559, -0.6219, -0.4604, -0.8829, -0.0917, -0.8331, -0.1022, -0.5437, -0.4604, -0.8829, -0.0917, -0.9396, -0.06419, -0.3361, -0.4604, -0.8829, -0.0917, -0.6241, -0.4409, -0.6451, -0.9396, -0.06419, -0.3361, -0.6241, -0.4409, -0.6451, -0.4604, -0.8829, -0.0917, -0.2058, -0.9745, -0.08928, -0.6241, -0.4409, -0.6451, -0.2058, -0.9745, -0.08928, -0.562, -0.7758, -0.2867, -0.562, -0.7758, -0.2867, -0.2058, -0.9745, -0.08928, -0.302, -0.9213, -0.2449, -0.7325, -0.6382, -0.2371, -0.562, -0.7758, -0.2867, -0.302, -0.9213, -0.2449, -0.7325, -0.6382, -0.2371, -0.302, -0.9213, -0.2449, -0.6177, -0.4585, -0.6389, -0.6177, -0.4585, -0.6389, -0.302, -0.9213, -0.2449, -0.2936, -0.784, -0.547, -0.6177, -0.4585, -0.6389, -0.9586, -0.1267, -0.2551, -0.7325, -0.6382, -0.2371, -0.8175, 0.04098, -0.5745, -0.9586, -0.1267, -0.2551, -0.6177, -0.4585, -0.6389, -0.9586, -0.1267, -0.2551, -0.91, -0.3303, -0.2505, -0.7325, -0.6382, -0.2371, -0.91, -0.3303, -0.2505, -0.562, -0.7758, -0.2867, -0.7325, -0.6382, -0.2371, -0.91, -0.3303, -0.2505, -0.6286, -0.1349, -0.7659, -0.562, -0.7758, -0.2867, -0.562, -0.7758, -0.2867, -0.6286, -0.1349, -0.7659, -0.6241, -0.4409, -0.6451, -0.4689, -0.2955, -0.8324, -0.6241, -0.4409, -0.6451, -0.6286, -0.1349, -0.7659, -0.5704, -0.07832, -0.8176, -0.4689, -0.2955, -0.8324, -0.6286, -0.1349, -0.7659, -0.6286, -0.1349, -0.7659, -0.2932, -0.1811, -0.9387, -0.5704, -0.07832, -0.8176, -0.5704, -0.07832, -0.8176, -0.2932, -0.1811, -0.9387, -0.7974, 0.6012, -0.05176, -0.5704, -0.07832, -0.8176, -0.7974, 0.6012, -0.05176, -0.873, -0.4039, -0.2734, -0.7974, 0.6012, -0.05176, -0.7875, -0.3264, -0.5228, -0.873, -0.4039, -0.2734, -0.7875, -0.3264, -0.5228, -0.7974, 0.6012, -0.05176, -0.6962, 0.368, -0.6164, -0.7875, -0.3264, -0.5228, -0.6962, 0.368, -0.6164, -0.2013, -0.6462, -0.7361, -0.2013, -0.6462, -0.7361, -0.07515, -0.9701, -0.2306, -0.7875, -0.3264, -0.5228, -0.7875, -0.3264, -0.5228, -0.07515, -0.9701, -0.2306, -0.873, -0.4039, -0.2734, -0.07515, -0.9701, -0.2306, -0.5704, -0.07832, -0.8176, -0.873, -0.4039, -0.2734, -0.07515, -0.9701, -0.2306, -0.2797, -0.08864, -0.956, -0.5704, -0.07832, -0.8176, -0.5704, -0.07832, -0.8176, -0.2797, -0.08864, -0.956, -0.4689, -0.2955, -0.8324, -0.6917, 0.6922, -0.2057, -0.4689, -0.2955, -0.8324, -0.2797, -0.08864, -0.956, -0.6917, 0.6922, -0.2057, -0.9214, -0.2399, -0.3057, -0.4689, -0.2955, -0.8324, -0.6917, 0.6922, -0.2057, -0.8494, -0.2821, -0.4461, -0.9214, -0.2399, -0.3057, -0.8494, -0.2821, -0.4461, -0.2653, -0.9606, -0.08297, -0.9214, -0.2399, -0.3057, -0.4204, -0.7209, -0.551, -0.2653, -0.9606, -0.08297, -0.8494, -0.2821, -0.4461, -0.8494, -0.2821, -0.4461, -0.7334, 0.2457, -0.6338, -0.4204, -0.7209, -0.551, -0.8494, -0.2821, -0.4461, -0.6917, 0.6922, -0.2057, -0.7334, 0.2457, -0.6338, -0.6286, -0.1349, -0.7659, -0.91, -0.3303, -0.2505, -0.6088, -0.1337, -0.782, -0.6286, -0.1349, -0.7659, -0.6088, -0.1337, -0.782, -0.7053, -0.1883, -0.6834, -0.7053, -0.1883, -0.6834, -0.2932, -0.1811, -0.9387, -0.6286, -0.1349, -0.7659, -0.7531, -0.5107, -0.4148, -0.2932, -0.1811, -0.9387, -0.7053, -0.1883, -0.6834, 0.03104, -0.9519, -0.3047, -0.2932, -0.1811, -0.9387, -0.7531, -0.5107, -0.4148, -0.7873, -0.3581, -0.5019, 0.03104, -0.9519, -0.3047, -0.7531, -0.5107, -0.4148, -0.7873, -0.3581, -0.5019, -0.7531, -0.5107, -0.4148, -0.8771, 0.4787, -0.03891, -0.7873, -0.3581, -0.5019, -0.8771, 0.4787, -0.03891, -0.7739, 0.3334, -0.5384, -0.7873, -0.3581, -0.5019, -0.7739, 0.3334, -0.5384, -0.2662, -0.5985, -0.7556, 0.03104, -0.9519, -0.3047, -0.7873, -0.3581, -0.5019, -0.2662, -0.5985, -0.7556, -0.8812, 0.334, -0.3345, -0.8771, 0.4787, -0.03891, -0.7531, -0.5107, -0.4148, -0.8812, 0.334, -0.3345, -0.7531, -0.5107, -0.4148, -0.7053, -0.1883, -0.6834, -0.6088, -0.1337, -0.782, -0.8812, 0.334, -0.3345, -0.7053, -0.1883, -0.6834, -0.91, -0.3303, -0.2505, -0.5703, -0.5195, -0.6362, -0.6088, -0.1337, -0.782, -0.9662, -0.1131, 0.2317, -0.5703, -0.5195, -0.6362, -0.91, -0.3303, -0.2505, -0.9469, -0.2116, 0.2419, -0.5703, -0.5195, -0.6362, -0.9662, -0.1131, 0.2317, -0.9469, -0.2116, 0.2419, -0.6645, -0.3642, -0.6526, -0.5703, -0.5195, -0.6362, -0.9469, -0.2116, 0.2419, -0.9308, -0.03558, -0.3637, -0.6645, -0.3642, -0.6526, -0.9308, -0.03558, -0.3637, -0.269, -0.1743, -0.9472, -0.6645, -0.3642, -0.6526, -0.269, -0.1743, -0.9472, 0.2778, -0.4867, -0.8282, -0.6645, -0.3642, -0.6526, 0.2778, -0.4867, -0.8282, -0.5703, -0.5195, -0.6362, -0.6645, -0.3642, -0.6526, 0.2778, -0.4867, -0.8282, 0.2103, -0.2531, -0.9443, -0.5703, -0.5195, -0.6362, -0.6088, -0.1337, -0.782, -0.5703, -0.5195, -0.6362, 0.2103, -0.2531, -0.9443, -0.9916, -0.0407, 0.123, -0.9662, -0.1131, 0.2317, -0.91, -0.3303, -0.2505, -0.91, -0.3303, -0.2505, -0.9586, -0.1267, -0.2551, -0.9916, -0.0407, 0.123, 0.9217, 0.0001936, 0.3879, 0.7012, 0.3994, 0.5906, 0.838, -0.1413, 0.5271, 0.838, -0.1413, 0.5271, 0.7012, 0.3994, 0.5906, 0.6419, 0.4032, 0.6522, 0.838, -0.1413, 0.5271, 0.6419, 0.4032, 0.6522, 0.8426, -0.04671, 0.5366, 0.9217, 0.0001936, 0.3879, 0.838, -0.1413, 0.5271, 0.8759, -0.242, 0.4174, 0.8759, -0.242, 0.4174, 0.9784, -0.07929, 0.1908, 0.9217, 0.0001936, 0.3879, 0.9217, 0.0001936, 0.3879, 0.9784, -0.07929, 0.1908, 0.9889, -0.03868, 0.1435, 0.9889, -0.03868, 0.1435, 0.9784, -0.07929, 0.1908, 0.9928, -0.01343, 0.1189, 0.9928, -0.01343, 0.1189, 0.9784, -0.07929, 0.1908, 0.9914, 0.0173, 0.1297, 0.3126, 0.7, 0.6421, 0.6419, 0.4032, 0.6522, 0.7012, 0.3994, 0.5906, 0.3126, 0.7, 0.6421, 0.7012, 0.3994, 0.5906, 0.2611, 0.8561, 0.4461, 0.2611, 0.8561, 0.4461, 0.7012, 0.3994, 0.5906, 0.4053, 0.8301, 0.3829, 0.4053, 0.8301, 0.3829, 0.7012, 0.3994, 0.5906, 0.8291, 0.4369, 0.3488, 0.7947, 0.5613, 0.2311, 0.4053, 0.8301, 0.3829, 0.8291, 0.4369, 0.3488, 0.4053, 0.8301, 0.3829, 0.7947, 0.5613, 0.2311, 0.6205, 0.7486, 0.2337, 0.6205, 0.7486, 0.2337, -0.5218, 0.8524, 0.03273, 0.4053, 0.8301, 0.3829, -0.5218, 0.8524, 0.03273, 0.2611, 0.8561, 0.4461, 0.4053, 0.8301, 0.3829, 0.2611, 0.8561, 0.4461, -0.5218, 0.8524, 0.03273, 0.2525, 0.9641, -0.08199, 0.6067, 0.7298, 0.3153, 0.2611, 0.8561, 0.4461, 0.2525, 0.9641, -0.08199, 0.6067, 0.7298, 0.3153, 0.3462, 0.8102, 0.473, 0.2611, 0.8561, 0.4461, 0.6067, 0.7298, 0.3153, 0.5016, 0.7535, 0.425, 0.3462, 0.8102, 0.473, 0.5016, 0.7535, 0.425, 0.6067, 0.7298, 0.3153, 0.5172, 0.734, 0.4401, 0.5172, 0.734, 0.4401, 0.5232, 0.7023, 0.4828, 0.5016, 0.7535, 0.425, 0.5172, 0.734, 0.4401, 0.5086, 0.6843, 0.5224, 0.5232, 0.7023, 0.4828, 0.84, 0.524, 0.1407, 0.6205, 0.7486, 0.2337, 0.7947, 0.5613, 0.2311, 0.84, 0.524, 0.1407, 0.862, 0.4842, 0.1498, 0.6205, 0.7486, 0.2337, 0.2611, 0.8561, 0.4461, 0.3462, 0.8102, 0.473, 0.3483, 0.6789, 0.6464, 0.2611, 0.8561, 0.4461, 0.3483, 0.6789, 0.6464, 0.3126, 0.7, 0.6421, 0.6419, 0.4032, 0.6522, 0.3126, 0.7, 0.6421, 0.1446, 0.8012, 0.5807, 0.8291, 0.4369, 0.3488, 0.7012, 0.3994, 0.5906, 0.8796, 0.3317, 0.3411, 0.9217, 0.0001936, 0.3879, 0.8796, 0.3317, 0.3411, 0.7012, 0.3994, 0.5906, 0.8796, 0.3317, 0.3411, 0.9217, 0.0001936, 0.3879, 0.9491, 0.2448, 0.1982, 0.8796, 0.3317, 0.3411, 0.9491, 0.2448, 0.1982, 0.964, 0.2275, 0.1377, 0.9729, 0.2221, 0.0641, 0.964, 0.2275, 0.1377, 0.9491, 0.2448, 0.1982, 0.9729, 0.2221, 0.0641, 0.9708, 0.2325, 0.05887, 0.964, 0.2275, 0.1377, 0.9097, 0.3783, 0.1715, 0.8291, 0.4369, 0.3488, 0.8796, 0.3317, 0.3411, 0.9097, 0.3783, 0.1715, 0.9141, 0.3652, 0.1759, 0.8291, 0.4369, 0.3488, 0.9097, 0.3783, 0.1715, 0.9219, 0.3781, 0.08483, 0.9141, 0.3652, 0.1759, 0.9219, 0.3781, 0.08483, 0.9097, 0.3783, 0.1715, 0.92, 0.3822, 0.08696])] * 3)])

# ---- objects
ob_brazoizqhermione = bpy.data.objects.new('brazoizqhermione', me_brazoizqhermione)

# ---- transforms, parenting, visibility, modifiers, constraints
ob_brazoizqhermione.location = (0.0, 0.0, 0.0)
ob_brazoizqhermione.rotation_euler = (1.571, -0.0, 0.0)

# ---- collection membership
col_collection.objects.link(ob_brazoizqhermione)

# ---- scene / render settings (as saved in the file)
scene.frame_start = 1; scene.frame_end = 250; scene.frame_set(1)
scene.render.engine = 'BLENDER_EEVEE_NEXT'
scene.render.bake_bias = 0.0
scene.render.bake_samples = 0
scene.cycles.sampling_pattern = 'TABULATED_SOBOL'
scene.eevee.use_volume_custom_range = False
bpy.context.view_layer.update()

# ---- added for rendering (the .blend has no active camera and no usable light): camera, sun
cam_auto = bpy.data.cameras.new('AutoCamera')
cam_auto.lens = 50.0
cam_auto.sensor_width = 36.0
cam_auto.clip_end = 1000.0
ob_auto_camera = bpy.data.objects.new('AutoCamera', cam_auto)
scene.collection.objects.link(ob_auto_camera)
ob_auto_camera.location = (1.35902, -1.83833, 0.683457)
ob_auto_camera.rotation_euler = (1.09748, -7.21219e-08, 0.694738)
scene.camera = ob_auto_camera
light_auto_sun = bpy.data.lights.new('AutoSun', 'SUN')
light_auto_sun.energy = 3.0
light_auto_sun.angle = 0.0523599
ob_auto_sun = bpy.data.objects.new('AutoSun', light_auto_sun)
scene.collection.objects.link(ob_auto_sun)
ob_auto_sun.rotation_euler = (0.872665, 0.174533, 0.523599)
bpy.context.view_layer.update()
